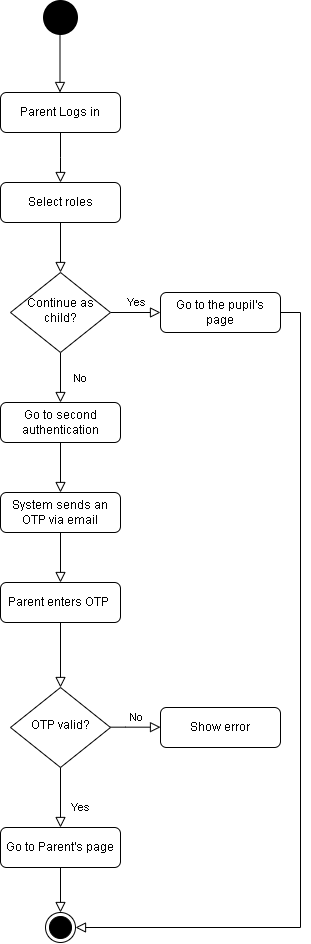

The diagram above was exported from draw.io. Its source (the exported page's mxGraphModel, read from the mxfile embedded in the PNG):
<mxGraphModel dx="969" dy="1657" grid="1" gridSize="10" guides="1" tooltips="1" connect="1" arrows="1" fold="1" page="1" pageScale="1" pageWidth="827" pageHeight="1169" math="0" shadow="0">
  <root>
    <mxCell id="WIyWlLk6GJQsqaUBKTNV-0" />
    <mxCell id="WIyWlLk6GJQsqaUBKTNV-1" parent="WIyWlLk6GJQsqaUBKTNV-0" />
    <mxCell id="WIyWlLk6GJQsqaUBKTNV-2" value="" style="rounded=0;html=1;jettySize=auto;orthogonalLoop=1;fontSize=11;endArrow=block;endFill=0;endSize=8;strokeWidth=1;shadow=0;labelBackgroundColor=none;edgeStyle=orthogonalEdgeStyle;" parent="WIyWlLk6GJQsqaUBKTNV-1" source="WIyWlLk6GJQsqaUBKTNV-3" target="WIyWlLk6GJQsqaUBKTNV-6" edge="1">
      <mxGeometry relative="1" as="geometry" />
    </mxCell>
    <mxCell id="WIyWlLk6GJQsqaUBKTNV-3" value="Select roles" style="rounded=1;whiteSpace=wrap;html=1;fontSize=12;glass=0;strokeWidth=1;shadow=0;" parent="WIyWlLk6GJQsqaUBKTNV-1" vertex="1">
      <mxGeometry x="160" y="80" width="120" height="40" as="geometry" />
    </mxCell>
    <mxCell id="WIyWlLk6GJQsqaUBKTNV-4" value="No" style="rounded=0;html=1;jettySize=auto;orthogonalLoop=1;fontSize=11;endArrow=block;endFill=0;endSize=8;strokeWidth=1;shadow=0;labelBackgroundColor=none;edgeStyle=orthogonalEdgeStyle;entryX=0.5;entryY=0;entryDx=0;entryDy=0;" parent="WIyWlLk6GJQsqaUBKTNV-1" source="WIyWlLk6GJQsqaUBKTNV-6" target="raYM4tP830cHWsrH9K6X-3" edge="1">
      <mxGeometry y="20" relative="1" as="geometry">
        <mxPoint as="offset" />
      </mxGeometry>
    </mxCell>
    <mxCell id="WIyWlLk6GJQsqaUBKTNV-5" value="Yes" style="edgeStyle=orthogonalEdgeStyle;rounded=0;html=1;jettySize=auto;orthogonalLoop=1;fontSize=11;endArrow=block;endFill=0;endSize=8;strokeWidth=1;shadow=0;labelBackgroundColor=none;" parent="WIyWlLk6GJQsqaUBKTNV-1" source="WIyWlLk6GJQsqaUBKTNV-6" target="WIyWlLk6GJQsqaUBKTNV-7" edge="1">
      <mxGeometry y="10" relative="1" as="geometry">
        <mxPoint as="offset" />
      </mxGeometry>
    </mxCell>
    <mxCell id="WIyWlLk6GJQsqaUBKTNV-6" value="Continue as child?" style="rhombus;whiteSpace=wrap;html=1;shadow=0;fontFamily=Helvetica;fontSize=12;align=center;strokeWidth=1;spacing=6;spacingTop=-4;" parent="WIyWlLk6GJQsqaUBKTNV-1" vertex="1">
      <mxGeometry x="170" y="170" width="100" height="80" as="geometry" />
    </mxCell>
    <mxCell id="WIyWlLk6GJQsqaUBKTNV-7" value="Go to the pupil's page" style="rounded=1;whiteSpace=wrap;html=1;fontSize=12;glass=0;strokeWidth=1;shadow=0;" parent="WIyWlLk6GJQsqaUBKTNV-1" vertex="1">
      <mxGeometry x="320" y="190" width="120" height="40" as="geometry" />
    </mxCell>
    <mxCell id="WIyWlLk6GJQsqaUBKTNV-8" value="Yes" style="rounded=0;html=1;jettySize=auto;orthogonalLoop=1;fontSize=11;endArrow=block;endFill=0;endSize=8;strokeWidth=1;shadow=0;labelBackgroundColor=none;edgeStyle=orthogonalEdgeStyle;" parent="WIyWlLk6GJQsqaUBKTNV-1" source="WIyWlLk6GJQsqaUBKTNV-10" target="WIyWlLk6GJQsqaUBKTNV-11" edge="1">
      <mxGeometry x="0.3333" y="20" relative="1" as="geometry">
        <mxPoint as="offset" />
      </mxGeometry>
    </mxCell>
    <mxCell id="WIyWlLk6GJQsqaUBKTNV-9" value="No" style="edgeStyle=orthogonalEdgeStyle;rounded=0;html=1;jettySize=auto;orthogonalLoop=1;fontSize=11;endArrow=block;endFill=0;endSize=8;strokeWidth=1;shadow=0;labelBackgroundColor=none;" parent="WIyWlLk6GJQsqaUBKTNV-1" edge="1">
      <mxGeometry y="10" relative="1" as="geometry">
        <mxPoint as="offset" />
        <mxPoint x="270" y="624.68" as="sourcePoint" />
        <mxPoint x="320" y="624.68" as="targetPoint" />
        <Array as="points">
          <mxPoint x="285" y="624.68" />
          <mxPoint x="285" y="624.68" />
        </Array>
      </mxGeometry>
    </mxCell>
    <mxCell id="WIyWlLk6GJQsqaUBKTNV-10" value="OTP valid?" style="rhombus;whiteSpace=wrap;html=1;shadow=0;fontFamily=Helvetica;fontSize=12;align=center;strokeWidth=1;spacing=6;spacingTop=-4;" parent="WIyWlLk6GJQsqaUBKTNV-1" vertex="1">
      <mxGeometry x="170" y="585" width="100" height="80" as="geometry" />
    </mxCell>
    <mxCell id="WIyWlLk6GJQsqaUBKTNV-11" value="Go to Parent's page" style="rounded=1;whiteSpace=wrap;html=1;fontSize=12;glass=0;strokeWidth=1;shadow=0;" parent="WIyWlLk6GJQsqaUBKTNV-1" vertex="1">
      <mxGeometry x="160" y="725" width="120" height="40" as="geometry" />
    </mxCell>
    <mxCell id="WIyWlLk6GJQsqaUBKTNV-12" value="Show error" style="rounded=1;whiteSpace=wrap;html=1;fontSize=12;glass=0;strokeWidth=1;shadow=0;" parent="WIyWlLk6GJQsqaUBKTNV-1" vertex="1">
      <mxGeometry x="320" y="605" width="120" height="40" as="geometry" />
    </mxCell>
    <mxCell id="raYM4tP830cHWsrH9K6X-0" value="" style="rounded=0;html=1;jettySize=auto;orthogonalLoop=1;fontSize=11;endArrow=block;endFill=0;endSize=8;strokeWidth=1;shadow=0;labelBackgroundColor=none;edgeStyle=orthogonalEdgeStyle;" edge="1" parent="WIyWlLk6GJQsqaUBKTNV-1" source="raYM4tP830cHWsrH9K6X-1">
      <mxGeometry relative="1" as="geometry">
        <mxPoint x="220" y="80" as="targetPoint" />
      </mxGeometry>
    </mxCell>
    <mxCell id="raYM4tP830cHWsrH9K6X-1" value="Parent Logs in" style="rounded=1;whiteSpace=wrap;html=1;fontSize=12;glass=0;strokeWidth=1;shadow=0;" vertex="1" parent="WIyWlLk6GJQsqaUBKTNV-1">
      <mxGeometry x="160" y="-10" width="120" height="40" as="geometry" />
    </mxCell>
    <mxCell id="raYM4tP830cHWsrH9K6X-2" value="" style="rounded=0;html=1;jettySize=auto;orthogonalLoop=1;fontSize=11;endArrow=block;endFill=0;endSize=8;strokeWidth=1;shadow=0;labelBackgroundColor=none;edgeStyle=orthogonalEdgeStyle;" edge="1" parent="WIyWlLk6GJQsqaUBKTNV-1" source="raYM4tP830cHWsrH9K6X-3" target="raYM4tP830cHWsrH9K6X-5">
      <mxGeometry relative="1" as="geometry">
        <mxPoint x="120" y="410" as="targetPoint" />
      </mxGeometry>
    </mxCell>
    <mxCell id="raYM4tP830cHWsrH9K6X-3" value="Go to second authentication" style="rounded=1;whiteSpace=wrap;html=1;fontSize=12;glass=0;strokeWidth=1;shadow=0;" vertex="1" parent="WIyWlLk6GJQsqaUBKTNV-1">
      <mxGeometry x="160" y="300" width="120" height="40" as="geometry" />
    </mxCell>
    <mxCell id="raYM4tP830cHWsrH9K6X-4" value="" style="rounded=0;html=1;jettySize=auto;orthogonalLoop=1;fontSize=11;endArrow=block;endFill=0;endSize=8;strokeWidth=1;shadow=0;labelBackgroundColor=none;edgeStyle=orthogonalEdgeStyle;" edge="1" parent="WIyWlLk6GJQsqaUBKTNV-1" source="raYM4tP830cHWsrH9K6X-5" target="raYM4tP830cHWsrH9K6X-7">
      <mxGeometry relative="1" as="geometry">
        <mxPoint x="120" y="500" as="targetPoint" />
      </mxGeometry>
    </mxCell>
    <mxCell id="raYM4tP830cHWsrH9K6X-5" value="System sends an OTP via email" style="rounded=1;whiteSpace=wrap;html=1;fontSize=12;glass=0;strokeWidth=1;shadow=0;" vertex="1" parent="WIyWlLk6GJQsqaUBKTNV-1">
      <mxGeometry x="160" y="390" width="120" height="40" as="geometry" />
    </mxCell>
    <mxCell id="raYM4tP830cHWsrH9K6X-6" value="" style="rounded=0;html=1;jettySize=auto;orthogonalLoop=1;fontSize=11;endArrow=block;endFill=0;endSize=8;strokeWidth=1;shadow=0;labelBackgroundColor=none;edgeStyle=orthogonalEdgeStyle;" edge="1" parent="WIyWlLk6GJQsqaUBKTNV-1" source="raYM4tP830cHWsrH9K6X-7" target="WIyWlLk6GJQsqaUBKTNV-10">
      <mxGeometry relative="1" as="geometry">
        <mxPoint x="120" y="585" as="targetPoint" />
      </mxGeometry>
    </mxCell>
    <mxCell id="raYM4tP830cHWsrH9K6X-7" value="Parent enters OTP&amp;nbsp;" style="rounded=1;whiteSpace=wrap;html=1;fontSize=12;glass=0;strokeWidth=1;shadow=0;" vertex="1" parent="WIyWlLk6GJQsqaUBKTNV-1">
      <mxGeometry x="160" y="480" width="120" height="40" as="geometry" />
    </mxCell>
    <mxCell id="raYM4tP830cHWsrH9K6X-9" value="" style="ellipse;html=1;shape=endState;fillColor=#000000;strokeColor=#000000;" vertex="1" parent="WIyWlLk6GJQsqaUBKTNV-1">
      <mxGeometry x="205" y="810" width="30" height="30" as="geometry" />
    </mxCell>
    <mxCell id="raYM4tP830cHWsrH9K6X-10" value="" style="rounded=0;html=1;jettySize=auto;orthogonalLoop=1;fontSize=11;endArrow=block;endFill=0;endSize=8;strokeWidth=1;shadow=0;labelBackgroundColor=none;edgeStyle=orthogonalEdgeStyle;exitX=0.5;exitY=1;exitDx=0;exitDy=0;entryX=0.5;entryY=0;entryDx=0;entryDy=0;" edge="1" parent="WIyWlLk6GJQsqaUBKTNV-1" source="WIyWlLk6GJQsqaUBKTNV-11" target="raYM4tP830cHWsrH9K6X-9">
      <mxGeometry relative="1" as="geometry">
        <mxPoint x="230" y="595" as="targetPoint" />
        <mxPoint x="230" y="530" as="sourcePoint" />
      </mxGeometry>
    </mxCell>
    <mxCell id="raYM4tP830cHWsrH9K6X-11" value="" style="rounded=0;html=1;jettySize=auto;orthogonalLoop=1;fontSize=11;endArrow=block;endFill=0;endSize=8;strokeWidth=1;shadow=0;labelBackgroundColor=none;edgeStyle=orthogonalEdgeStyle;" edge="1" parent="WIyWlLk6GJQsqaUBKTNV-1">
      <mxGeometry relative="1" as="geometry">
        <mxPoint x="219.5" y="-10" as="targetPoint" />
        <mxPoint x="219.5" y="-75" as="sourcePoint" />
      </mxGeometry>
    </mxCell>
    <mxCell id="raYM4tP830cHWsrH9K6X-12" value="" style="ellipse;html=1;shape=endState;fillColor=#000000;strokeColor=#000000;strokeWidth=5;" vertex="1" parent="WIyWlLk6GJQsqaUBKTNV-1">
      <mxGeometry x="205" y="-100" width="30" height="30" as="geometry" />
    </mxCell>
    <mxCell id="raYM4tP830cHWsrH9K6X-15" value="" style="rounded=0;html=1;jettySize=auto;orthogonalLoop=1;fontSize=11;endArrow=block;endFill=0;endSize=8;strokeWidth=1;shadow=0;labelBackgroundColor=none;edgeStyle=orthogonalEdgeStyle;exitX=1;exitY=0.25;exitDx=0;exitDy=0;" edge="1" parent="WIyWlLk6GJQsqaUBKTNV-1" source="WIyWlLk6GJQsqaUBKTNV-7" target="raYM4tP830cHWsrH9K6X-9">
      <mxGeometry relative="1" as="geometry">
        <mxPoint x="230" y="400" as="targetPoint" />
        <mxPoint x="230" y="350" as="sourcePoint" />
        <Array as="points">
          <mxPoint x="440" y="210" />
          <mxPoint x="460" y="210" />
          <mxPoint x="460" y="825" />
        </Array>
      </mxGeometry>
    </mxCell>
  </root>
</mxGraphModel>